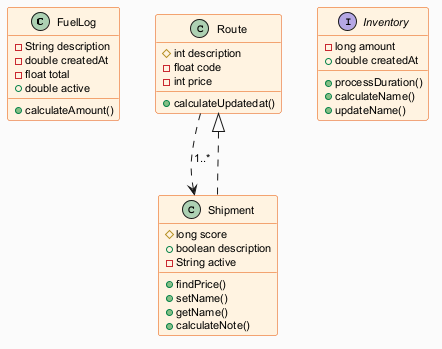

The diagram above was rendered by PlantUML. Its source (embedded in the PNG):
@startuml
skinparam backgroundColor #FAFAFA
skinparam classBackgroundColor #FFF3E0
skinparam classBorderColor #E65100
skinparam defaultFontSize 11
class FuelLog {
  -String description
  -double createdAt
  -float total
  +double active
  +calculateAmount()
}
class Route {
  #int description
  -float code
  -int price
  +calculateUpdatedat()
}
class Shipment {
  #long score
  +boolean description
  -String active
  +findPrice()
  +setName()
  +getName()
  +calculateNote()
}
interface Inventory {
  -long amount
  +double createdAt
  +processDuration()
  +calculateName()
  +updateName()
}
Shipment ..|> Route
Route ..> Shipment : "1..*"
@enduml